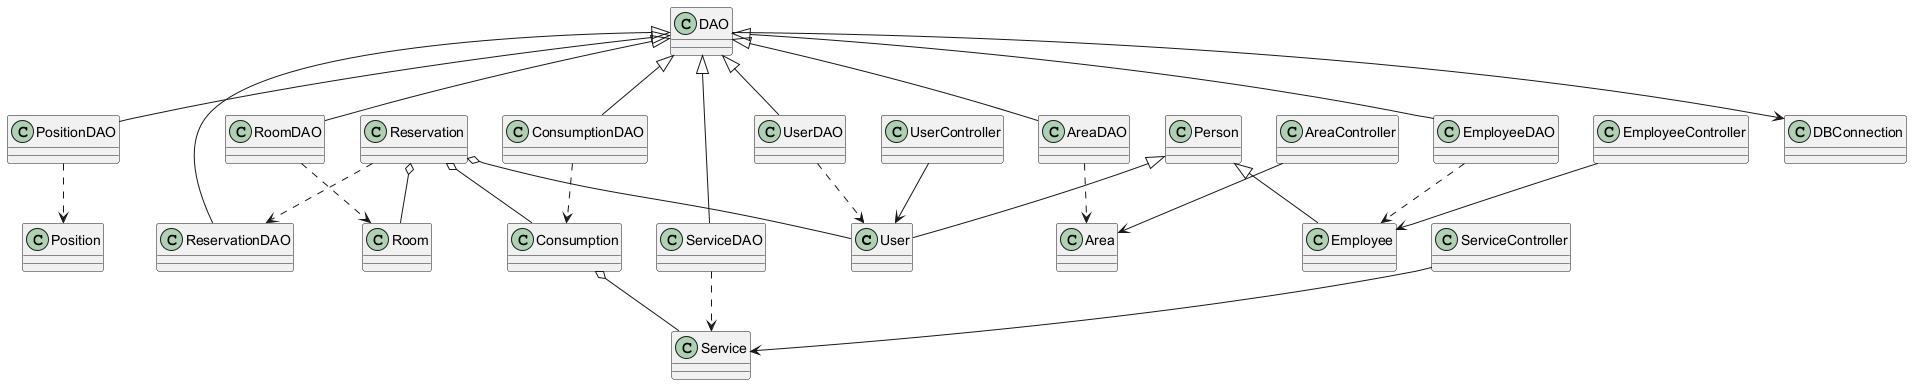

The diagram above was rendered by PlantUML. Its source (embedded in the PNG):
@startuml


' Defintion

' Models
class User
class Consumption
class Reservation
class Room
class Person
class Employee
class Service
class DBConnection
class Area
class Position

' DAOs
class DAO
class PositionDAO
class AreaDAO
class RoomDAO
class EmployeeDAO
class UserDAO
class ConsumptionDAO
class ReservationDAO
class ServiceDAO

' Controllers
class AreaController
class ServiceController
class UserController
class EmployeeController

' Relations

' Generalization
Person <|-- Employee
Person <|-- User
DAO <|-down- AreaDAO
DAO <|-down- PositionDAO
DAO <|-down- RoomDAO
DAO <|-down- EmployeeDAO
DAO <|-down- ServiceDAO
DAO <|-down- ReservationDAO
DAO <|-down- UserDAO
DAO <|-down- ConsumptionDAO

' Agregation
Reservation o-- User 
Reservation o-- Room
Reservation o-- Consumption
Consumption  o-- Service

' Dependency
ConsumptionDAO ..> Consumption
ServiceDAO ..> Service 
RoomDAO ..> Room
EmployeeDAO ..> Employee
UserDAO ..> User
Reservation ..> ReservationDAO 
AreaDAO ..> Area
PositionDAO ..> Position

' Association
DAO --> DBConnection
ServiceController --> Service
UserController --> User
AreaController --> Area 
EmployeeController --> Employee

@enduml